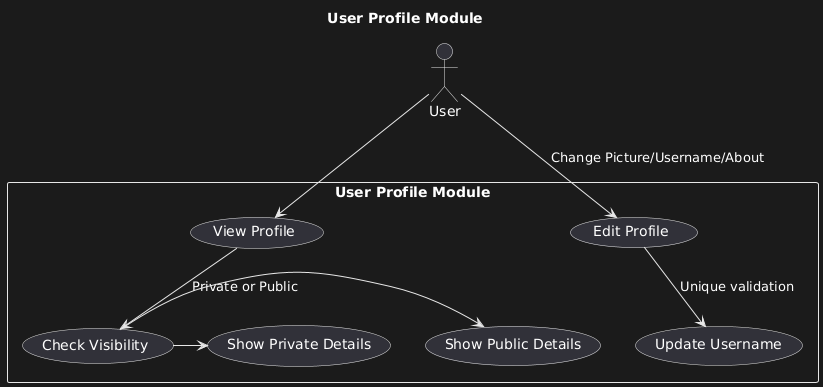

The diagram above was rendered by PlantUML. Its source (embedded in the PNG):
@startuml
title User Profile Module

actor User

rectangle "User Profile Module" {
  User --> (View Profile)
  User --> (Edit Profile) : Change Picture/Username/About

  (View Profile) --> (Check Visibility) : Private or Public
  (Check Visibility) -> (Show Public Details)
  (Check Visibility) -> (Show Private Details)

  (Edit Profile) --> (Update Username) : Unique validation
}
@enduml